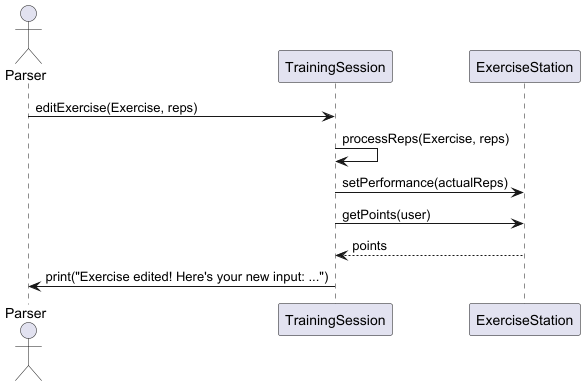

The diagram above was rendered by PlantUML. Its source (embedded in the PNG):
@startuml

actor Parser as parser
participant "TrainingSession" as ts
participant "ExerciseStation" as es

parser -> ts: editExercise(Exercise, reps)
ts -> ts: processReps(Exercise, reps)
ts -> es: setPerformance(actualReps)
ts -> es: getPoints(user)
es --> ts: points
ts -> parser: print("Exercise edited! Here's your new input: ...")

@enduml